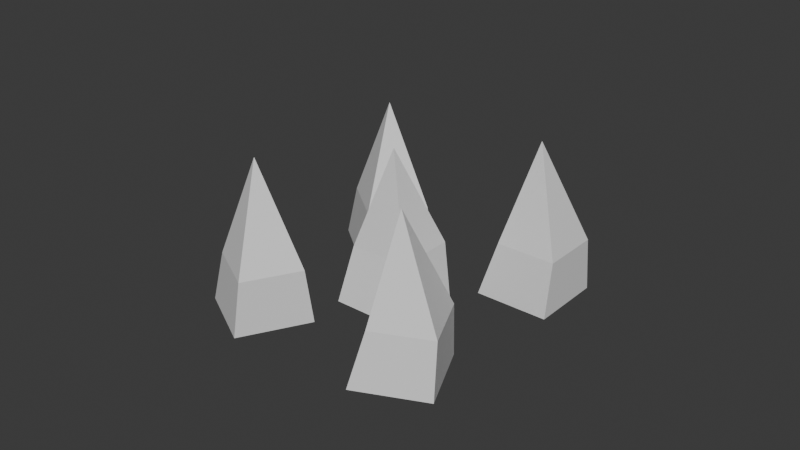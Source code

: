 # Source: spikes.blend  (saved by Blender 4.0.36; exported with 4.5.12 LTS)
import bpy
from mathutils import Matrix  # noqa: F401  (used for matrix-valued properties, if any)

bpy.ops.wm.read_factory_settings(use_empty=True)
scene = bpy.context.scene
scene.name = 'Scene'

# ---- collections
col_collection = bpy.data.collections.new('Collection'); scene.collection.children.link(col_collection)

# ---- materials (node trees are filled in below, after node groups)
mat_material_002 = bpy.data.materials.new('Material.002')
mat_material_002.alpha_threshold = 0.0
mat_material_002.use_transparent_shadow = False
mat_material_002.roughness = 0.5
mat_material_002.line_color = (0.0, 0.0, 0.0, 1.0)

# ---- material node trees
mat_material_002.use_nodes = True; mat_material_002.node_tree.nodes.clear()
_N = mat_material_002.node_tree.nodes; _L = mat_material_002.node_tree.links
n0 = _N.new('ShaderNodeOutputMaterial'); n0.name = 'Material Output'; n0.location = (300, 300)
n1 = _N.new('ShaderNodeBsdfPrincipled'); n1.name = 'Principled BSDF'; n1.location = (10, 300)
n1.inputs[3].default_value = 1.45
_L.new(n1.outputs[0], n0.inputs[0])
n0.is_active_output = True

# ---- world
world_world = bpy.data.worlds.new('World'); scene.world = world_world
world_world.use_nodes = True; world_world.node_tree.nodes.clear()
_N = world_world.node_tree.nodes; _L = world_world.node_tree.links
n0 = _N.new('ShaderNodeOutputWorld'); n0.name = 'World Output'; n0.location = (300, 300)
n1 = _N.new('ShaderNodeBackground'); n1.name = 'Background'; n1.location = (10, 300)
n1.inputs[0].default_value = (0.05088, 0.05088, 0.05088, 1.0)
_L.new(n1.outputs[0], n0.inputs[0])
n0.is_active_output = True
world_world.color = (0.05088, 0.05088, 0.05088)
world_world.use_sun_shadow = False
world_world.sun_shadow_jitter_overblur = 0.0

# ---- meshes
me_cube_002 = bpy.data.meshes.new('Cube.002')
me_cube_002.from_pydata([(0.4016, 0.5548, 0.7579), (0.5, 0.5471, 0.01556), (0.4016, -0.2484, 0.7579), (0.5, -0.4529, 0.01556), (-0.4016, 0.5548, 0.7579), (-0.5, 0.5471, 0.01556), (-0.4016, -0.2484, 0.7579), (-0.5, -0.4529, 0.01556), (-6.623e-09, 0.04714, 2.084), (-1.825, 0.1198, 0.7579), (-1.777, 0.206, 0.01556), (-1.095, -0.2158, 0.7579), (-0.868, -0.2118, 0.01556), (-2.16, -0.6099, 0.7579), (-2.194, -0.7025, 0.01556), (-1.43, -0.9455, 0.7579), (-1.286, -1.12, 0.01556), (-1.531, -0.4572, 2.084), (-2.33, -1.033, 0.7579), (-2.291, -1.124, 0.01556), (-3.043, -1.402, 0.7579), (-3.179, -1.584, 0.01556), (-2.699, -0.3195, 0.7579), (-2.751, -0.2356, 0.01556), (-3.412, -0.6889, 0.7579), (-3.639, -0.6956, 0.01556), (-2.965, -0.9096, 2.084), (-0.1993, -1.968, 0.7579), (-0.1469, -2.052, 0.01556), (-0.8447, -2.447, 0.7579), (-0.9503, -2.648, 0.01556), (-0.6776, -1.323, 0.7579), (-0.7424, -1.249, 0.01556), (-1.323, -1.801, 0.7579), (-1.546, -1.844, 0.01556), (-0.8464, -1.948, 2.084), (-1.614, 1.495, 0.7579), (-1.528, 1.447, 0.01556), (-1.949, 0.7647, 0.7579), (-1.945, 0.5378, 0.01556), (-2.344, 1.83, 0.7579), (-2.437, 1.864, 0.01556), (-2.679, 1.1, 0.7579), (-2.854, 0.955, 0.01556), (-2.191, 1.201, 2.084)], [], [(2, 0, 8), (3, 2, 6, 7), (7, 6, 4, 5), (5, 1, 3, 7), (1, 0, 2, 3), (5, 4, 0, 1), (0, 4, 8), (6, 2, 8), (4, 6, 8), (11, 9, 17), (12, 11, 15, 16), (16, 15, 13, 14), (14, 10, 12, 16), (10, 9, 11, 12), (14, 13, 9, 10), (9, 13, 17), (15, 11, 17), (13, 15, 17), (20, 18, 26), (21, 20, 24, 25), (25, 24, 22, 23), (23, 19, 21, 25), (19, 18, 20, 21), (23, 22, 18, 19), (18, 22, 26), (24, 20, 26), (22, 24, 26), (29, 27, 35), (30, 29, 33, 34), (34, 33, 31, 32), (32, 28, 30, 34), (28, 27, 29, 30), (32, 31, 27, 28), (27, 31, 35), (33, 29, 35), (31, 33, 35), (38, 36, 44), (39, 38, 42, 43), (43, 42, 40, 41), (41, 37, 39, 43), (37, 36, 38, 39), (41, 40, 36, 37), (36, 40, 44), (42, 38, 44), (40, 42, 44)])
_uv = me_cube_002.uv_layers.new(name='UVMap')
_uv.uv.foreach_set('vector', [0.625, 0.75, 0.625, 0.5, 0.625, 0.75, 0.375, 0.75, 0.625, 0.75, 0.625, 1.0, 0.375, 1.0, 0.375, 0.0, 0.625, 0.0, 0.625, 0.25, 0.375, 0.25, 0.125, 0.5, 0.375, 0.5, 0.375, 0.75, 0.125, 0.75, 0.375, 0.5, 0.625, 0.5, 0.625, 0.75, 0.375, 0.75, 0.375, 0.25, 0.625, 0.25, 0.625, 0.5, 0.375, 0.5, 0.625, 0.5, 0.625, 0.25, 0.625, 0.5, 0.625, 1.0, 0.625, 0.75, 0.625, 1.0, 0.625, 0.25, 0.625, 0.0, 0.625, 0.25, 0.625, 0.75, 0.625, 0.5, 0.625, 0.75, 0.375, 0.75, 0.625, 0.75, 0.625, 1.0, 0.375, 1.0, 0.375, 0.0, 0.625, 0.0, 0.625, 0.25, 0.375, 0.25, 0.125, 0.5, 0.375, 0.5, 0.375, 0.75, 0.125, 0.75, 0.375, 0.5, 0.625, 0.5, 0.625, 0.75, 0.375, 0.75, 0.375, 0.25, 0.625, 0.25, 0.625, 0.5, 0.375, 0.5, 0.625, 0.5, 0.625, 0.25, 0.625, 0.5, 0.625, 1.0, 0.625, 0.75, 0.625, 1.0, 0.625, 0.25, 0.625, 0.0, 0.625, 0.25, 0.625, 0.75, 0.625, 0.5, 0.625, 0.75, 0.375, 0.75, 0.625, 0.75, 0.625, 1.0, 0.375, 1.0, 0.375, 0.0, 0.625, 0.0, 0.625, 0.25, 0.375, 0.25, 0.125, 0.5, 0.375, 0.5, 0.375, 0.75, 0.125, 0.75, 0.375, 0.5, 0.625, 0.5, 0.625, 0.75, 0.375, 0.75, 0.375, 0.25, 0.625, 0.25, 0.625, 0.5, 0.375, 0.5, 0.625, 0.5, 0.625, 0.25, 0.625, 0.5, 0.625, 1.0, 0.625, 0.75, 0.625, 1.0, 0.625, 0.25, 0.625, 0.0, 0.625, 0.25, 0.625, 0.75, 0.625, 0.5, 0.625, 0.75, 0.375, 0.75, 0.625, 0.75, 0.625, 1.0, 0.375, 1.0, 0.375, 0.0, 0.625, 0.0, 0.625, 0.25, 0.375, 0.25, 0.125, 0.5, 0.375, 0.5, 0.375, 0.75, 0.125, 0.75, 0.375, 0.5, 0.625, 0.5, 0.625, 0.75, 0.375, 0.75, 0.375, 0.25, 0.625, 0.25, 0.625, 0.5, 0.375, 0.5, 0.625, 0.5, 0.625, 0.25, 0.625, 0.5, 0.625, 1.0, 0.625, 0.75, 0.625, 1.0, 0.625, 0.25, 0.625, 0.0, 0.625, 0.25, 0.625, 0.75, 0.625, 0.5, 0.625, 0.75, 0.375, 0.75, 0.625, 0.75, 0.625, 1.0, 0.375, 1.0, 0.375, 0.0, 0.625, 0.0, 0.625, 0.25, 0.375, 0.25, 0.125, 0.5, 0.375, 0.5, 0.375, 0.75, 0.125, 0.75, 0.375, 0.5, 0.625, 0.5, 0.625, 0.75, 0.375, 0.75, 0.375, 0.25, 0.625, 0.25, 0.625, 0.5, 0.375, 0.5, 0.625, 0.5, 0.625, 0.25, 0.625, 0.5, 0.625, 1.0, 0.625, 0.75, 0.625, 1.0, 0.625, 0.25, 0.625, 0.0, 0.625, 0.25])
me_cube_002.materials.append(mat_material_002)
me_cube_002.use_mirror_vertex_groups = False
me_cube_002.update()

# ---- objects
ob_spike_002 = bpy.data.objects.new('Spike.002', me_cube_002)

# ---- transforms, parenting, visibility, modifiers, constraints
ob_spike_002.location = (1.055, -1.153, 0.0)
ob_spike_002.rotation_euler = (0.0, -0.0, -1.14)
ob_spike_002.lock_rotations_4d = False
ob_spike_002.empty_display_type = 'ARROWS'
ob_spike_002.lineart.crease_threshold = 0.0

# ---- collection membership
col_collection.objects.link(ob_spike_002)

# ---- scene / render settings (as saved in the file)
scene.frame_start = 1; scene.frame_end = 250; scene.frame_set(1)
scene.render.engine = 'BLENDER_EEVEE_NEXT'
scene.cycles.sampling_pattern = 'TABULATED_SOBOL'
bpy.context.view_layer.update()

# ---- added for rendering (the .blend has no active camera and no usable light): camera, sun
cam_auto = bpy.data.cameras.new('AutoCamera')
cam_auto.lens = 50.0
cam_auto.sensor_width = 36.0
cam_auto.clip_end = 1000.0
ob_auto_camera = bpy.data.objects.new('AutoCamera', cam_auto)
scene.collection.objects.link(ob_auto_camera)
ob_auto_camera.location = (7.79081, -9.18767, 7.24788)
ob_auto_camera.rotation_euler = (1.09748, -7.21219e-08, 0.694738)
scene.camera = ob_auto_camera
light_auto_sun = bpy.data.lights.new('AutoSun', 'SUN')
light_auto_sun.energy = 3.0
light_auto_sun.angle = 0.0523599
ob_auto_sun = bpy.data.objects.new('AutoSun', light_auto_sun)
scene.collection.objects.link(ob_auto_sun)
ob_auto_sun.rotation_euler = (0.872665, 0.174533, 0.523599)
bpy.context.view_layer.update()
